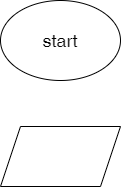

The diagram above was exported from draw.io. Its source (the exported page's mxGraphModel, read from the mxfile embedded in the PNG):
<mxGraphModel dx="906" dy="562" grid="0" gridSize="10" guides="1" tooltips="1" connect="1" arrows="1" fold="1" page="0" pageScale="1" pageWidth="850" pageHeight="1100" math="0" shadow="0">
  <root>
    <mxCell id="0" />
    <mxCell id="1" parent="0" />
    <mxCell id="2" value="start" style="ellipse;whiteSpace=wrap;html=1;fontSize=18;" vertex="1" parent="1">
      <mxGeometry x="199" y="43" width="120" height="80" as="geometry" />
    </mxCell>
    <mxCell id="3" value="" style="shape=parallelogram;perimeter=parallelogramPerimeter;whiteSpace=wrap;html=1;fixedSize=1;fontSize=18;" vertex="1" parent="1">
      <mxGeometry x="199" y="169" width="120" height="60" as="geometry" />
    </mxCell>
  </root>
</mxGraphModel>